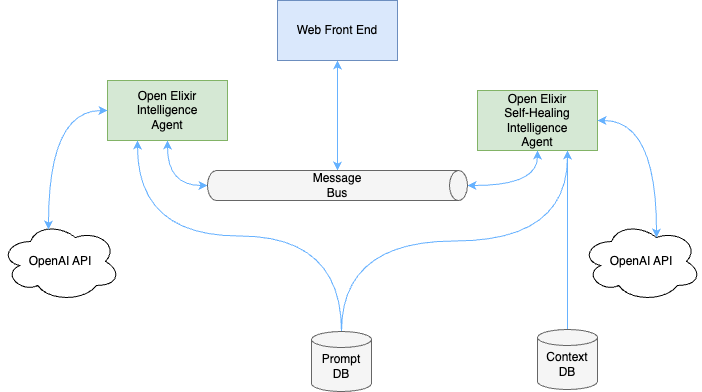

The diagram above was exported from draw.io. Its source (the exported page's mxGraphModel, read from the mxfile embedded in the PNG):
<mxGraphModel dx="1211" dy="1000" grid="0" gridSize="10" guides="1" tooltips="1" connect="1" arrows="1" fold="1" page="1" pageScale="1" pageWidth="850" pageHeight="1100" math="0" shadow="0">
  <root>
    <mxCell id="0" />
    <mxCell id="1" parent="0" />
    <mxCell id="_HTW_Yd29jpmhz2lsSqt-1" value="Open Elixir Intelligence&lt;br&gt;Agent" style="rounded=0;whiteSpace=wrap;html=1;fillColor=#d5e8d4;strokeColor=#82b366;" parent="1" vertex="1">
      <mxGeometry x="130" y="440" width="120" height="60" as="geometry" />
    </mxCell>
    <mxCell id="_HTW_Yd29jpmhz2lsSqt-2" value="Open Elixir &lt;br&gt;Self-Healing Intelligence &lt;br&gt;Agent" style="rounded=0;whiteSpace=wrap;html=1;fillColor=#d5e8d4;strokeColor=#82b366;" parent="1" vertex="1">
      <mxGeometry x="500" y="450" width="120" height="60" as="geometry" />
    </mxCell>
    <mxCell id="_HTW_Yd29jpmhz2lsSqt-6" value="" style="group;fillColor=default;container=0;" parent="1" connectable="0" vertex="1">
      <mxGeometry x="230" y="530" width="260" height="30" as="geometry" />
    </mxCell>
    <mxCell id="_HTW_Yd29jpmhz2lsSqt-15" style="edgeStyle=orthogonalEdgeStyle;curved=1;rounded=0;orthogonalLoop=1;jettySize=auto;html=1;entryX=0.5;entryY=1;entryDx=0;entryDy=0;exitX=0.5;exitY=0;exitDx=0;exitDy=0;startArrow=classic;startFill=1;strokeColor=#66B2FF;" parent="1" source="_HTW_Yd29jpmhz2lsSqt-5" target="_HTW_Yd29jpmhz2lsSqt-8" edge="1">
      <mxGeometry relative="1" as="geometry">
        <mxPoint x="380" y="500" as="sourcePoint" />
      </mxGeometry>
    </mxCell>
    <mxCell id="_HTW_Yd29jpmhz2lsSqt-8" value="Web Front End" style="rounded=0;whiteSpace=wrap;html=1;fillColor=#dae8fc;strokeColor=#6c8ebf;" parent="1" vertex="1">
      <mxGeometry x="300" y="360" width="120" height="60" as="geometry" />
    </mxCell>
    <mxCell id="_HTW_Yd29jpmhz2lsSqt-16" style="edgeStyle=orthogonalEdgeStyle;curved=1;rounded=0;orthogonalLoop=1;jettySize=auto;html=1;entryX=0.5;entryY=1;entryDx=0;entryDy=0;exitX=0.5;exitY=0;exitDx=0;exitDy=0;exitPerimeter=0;startArrow=classic;startFill=1;strokeColor=#66B2FF;" parent="1" source="_HTW_Yd29jpmhz2lsSqt-4" target="_HTW_Yd29jpmhz2lsSqt-2" edge="1">
      <mxGeometry relative="1" as="geometry">
        <mxPoint x="360" y="550" as="sourcePoint" />
        <mxPoint x="360" y="430" as="targetPoint" />
      </mxGeometry>
    </mxCell>
    <mxCell id="_HTW_Yd29jpmhz2lsSqt-17" style="edgeStyle=orthogonalEdgeStyle;curved=1;rounded=0;orthogonalLoop=1;jettySize=auto;html=1;entryX=0.5;entryY=1;entryDx=0;entryDy=0;exitX=0.5;exitY=1;exitDx=0;exitDy=0;startArrow=classic;startFill=1;exitPerimeter=0;strokeColor=#66B2FF;" parent="1" source="_HTW_Yd29jpmhz2lsSqt-4" target="_HTW_Yd29jpmhz2lsSqt-1" edge="1">
      <mxGeometry relative="1" as="geometry">
        <mxPoint x="360" y="550" as="sourcePoint" />
        <mxPoint x="360" y="430" as="targetPoint" />
      </mxGeometry>
    </mxCell>
    <mxCell id="_HTW_Yd29jpmhz2lsSqt-18" style="edgeStyle=orthogonalEdgeStyle;curved=1;rounded=0;orthogonalLoop=1;jettySize=auto;html=1;entryX=0.75;entryY=1;entryDx=0;entryDy=0;exitX=0.5;exitY=0;exitDx=0;exitDy=0;startArrow=none;startFill=0;exitPerimeter=0;strokeColor=#66B2FF;" parent="1" source="_HTW_Yd29jpmhz2lsSqt-11" target="_HTW_Yd29jpmhz2lsSqt-2" edge="1">
      <mxGeometry relative="1" as="geometry">
        <mxPoint x="370" y="560" as="sourcePoint" />
        <mxPoint x="370" y="440" as="targetPoint" />
      </mxGeometry>
    </mxCell>
    <mxCell id="_HTW_Yd29jpmhz2lsSqt-23" style="edgeStyle=orthogonalEdgeStyle;curved=1;rounded=0;orthogonalLoop=1;jettySize=auto;html=1;entryX=0.75;entryY=1;entryDx=0;entryDy=0;exitX=0.5;exitY=0;exitDx=0;exitDy=0;startArrow=none;startFill=0;exitPerimeter=0;strokeColor=#66B2FF;" parent="1" source="_HTW_Yd29jpmhz2lsSqt-9" target="_HTW_Yd29jpmhz2lsSqt-2" edge="1">
      <mxGeometry relative="1" as="geometry">
        <mxPoint x="510" y="675" as="sourcePoint" />
        <mxPoint x="410" y="630" as="targetPoint" />
      </mxGeometry>
    </mxCell>
    <mxCell id="_HTW_Yd29jpmhz2lsSqt-24" style="edgeStyle=orthogonalEdgeStyle;curved=1;rounded=0;orthogonalLoop=1;jettySize=auto;html=1;entryX=0.25;entryY=1;entryDx=0;entryDy=0;exitX=0.5;exitY=0;exitDx=0;exitDy=0;startArrow=none;startFill=0;exitPerimeter=0;strokeColor=#66B2FF;" parent="1" source="_HTW_Yd29jpmhz2lsSqt-9" target="_HTW_Yd29jpmhz2lsSqt-1" edge="1">
      <mxGeometry relative="1" as="geometry">
        <mxPoint x="270" y="675" as="sourcePoint" />
        <mxPoint x="170" y="510" as="targetPoint" />
      </mxGeometry>
    </mxCell>
    <mxCell id="_HTW_Yd29jpmhz2lsSqt-25" value="" style="group" parent="1" connectable="0" vertex="1">
      <mxGeometry x="230" y="530" width="260" height="30" as="geometry" />
    </mxCell>
    <mxCell id="_HTW_Yd29jpmhz2lsSqt-4" value="" style="shape=cylinder3;whiteSpace=wrap;html=1;boundedLbl=1;backgroundOutline=1;size=9;rotation=90;fillColor=#f5f5f5;fontColor=#333333;strokeColor=#666666;" parent="_HTW_Yd29jpmhz2lsSqt-25" vertex="1">
      <mxGeometry x="115" y="-115" width="30" height="260" as="geometry" />
    </mxCell>
    <mxCell id="_HTW_Yd29jpmhz2lsSqt-5" value="Message Bus" style="text;html=1;strokeColor=none;fillColor=none;align=center;verticalAlign=middle;whiteSpace=wrap;rounded=0;" parent="_HTW_Yd29jpmhz2lsSqt-25" vertex="1">
      <mxGeometry x="100" width="60" height="30" as="geometry" />
    </mxCell>
    <mxCell id="_HTW_Yd29jpmhz2lsSqt-26" value="" style="group" parent="1" connectable="0" vertex="1">
      <mxGeometry x="334" y="691" width="60" height="60" as="geometry" />
    </mxCell>
    <mxCell id="_HTW_Yd29jpmhz2lsSqt-9" value="" style="shape=cylinder3;whiteSpace=wrap;html=1;boundedLbl=1;backgroundOutline=1;size=8;fillColor=#f5f5f5;fontColor=#333333;strokeColor=#666666;" parent="_HTW_Yd29jpmhz2lsSqt-26" vertex="1">
      <mxGeometry width="60" height="60" as="geometry" />
    </mxCell>
    <mxCell id="_HTW_Yd29jpmhz2lsSqt-10" value="Prompt DB" style="text;html=1;strokeColor=none;fillColor=none;align=center;verticalAlign=middle;whiteSpace=wrap;rounded=0;" parent="_HTW_Yd29jpmhz2lsSqt-26" vertex="1">
      <mxGeometry y="20" width="60" height="30" as="geometry" />
    </mxCell>
    <mxCell id="_HTW_Yd29jpmhz2lsSqt-27" value="" style="group" parent="1" connectable="0" vertex="1">
      <mxGeometry x="560" y="689" width="60" height="60" as="geometry" />
    </mxCell>
    <mxCell id="_HTW_Yd29jpmhz2lsSqt-11" value="" style="shape=cylinder3;whiteSpace=wrap;html=1;boundedLbl=1;backgroundOutline=1;size=8;fillColor=#f5f5f5;fontColor=#333333;strokeColor=#666666;" parent="_HTW_Yd29jpmhz2lsSqt-27" vertex="1">
      <mxGeometry width="60" height="60" as="geometry" />
    </mxCell>
    <mxCell id="_HTW_Yd29jpmhz2lsSqt-12" value="Context DB" style="text;html=1;strokeColor=none;fillColor=none;align=center;verticalAlign=middle;whiteSpace=wrap;rounded=0;" parent="_HTW_Yd29jpmhz2lsSqt-27" vertex="1">
      <mxGeometry y="20" width="60" height="30" as="geometry" />
    </mxCell>
    <mxCell id="LfOo5XJp_cRQ7sMumEar-2" value="OpenAI API" style="ellipse;shape=cloud;whiteSpace=wrap;html=1;" parent="1" vertex="1">
      <mxGeometry x="604" y="581" width="120" height="80" as="geometry" />
    </mxCell>
    <mxCell id="LfOo5XJp_cRQ7sMumEar-3" value="OpenAI API" style="ellipse;shape=cloud;whiteSpace=wrap;html=1;" parent="1" vertex="1">
      <mxGeometry x="23" y="581" width="120" height="80" as="geometry" />
    </mxCell>
    <mxCell id="LfOo5XJp_cRQ7sMumEar-5" style="edgeStyle=orthogonalEdgeStyle;curved=1;rounded=0;orthogonalLoop=1;jettySize=auto;html=1;entryX=1;entryY=0.5;entryDx=0;entryDy=0;exitX=0.625;exitY=0.2;exitDx=0;exitDy=0;startArrow=classic;startFill=1;strokeColor=#66B2FF;exitPerimeter=0;" parent="1" source="LfOo5XJp_cRQ7sMumEar-2" target="_HTW_Yd29jpmhz2lsSqt-2" edge="1">
      <mxGeometry relative="1" as="geometry">
        <mxPoint x="370" y="540" as="sourcePoint" />
        <mxPoint x="370" y="430" as="targetPoint" />
      </mxGeometry>
    </mxCell>
    <mxCell id="LfOo5XJp_cRQ7sMumEar-6" style="edgeStyle=orthogonalEdgeStyle;curved=1;rounded=0;orthogonalLoop=1;jettySize=auto;html=1;entryX=0;entryY=0.5;entryDx=0;entryDy=0;exitX=0.4;exitY=0.1;exitDx=0;exitDy=0;startArrow=classic;startFill=1;strokeColor=#66B2FF;exitPerimeter=0;" parent="1" source="LfOo5XJp_cRQ7sMumEar-3" target="_HTW_Yd29jpmhz2lsSqt-1" edge="1">
      <mxGeometry relative="1" as="geometry">
        <mxPoint x="689" y="607" as="sourcePoint" />
        <mxPoint x="630" y="490" as="targetPoint" />
      </mxGeometry>
    </mxCell>
  </root>
</mxGraphModel>